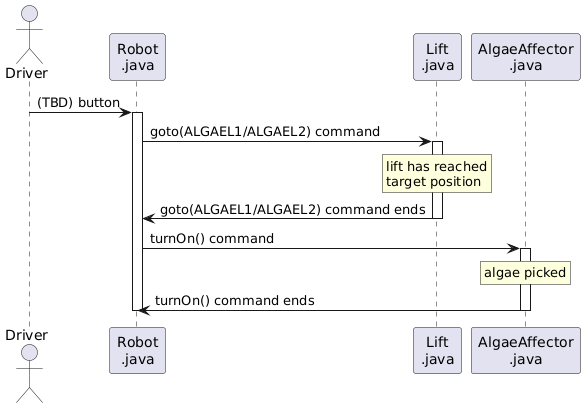

The diagram above was rendered by PlantUML. Its source (embedded in the PNG):
@startuml
actor "Driver" as driver
participant "Robot\n.java" as robot
participant "Lift\n.java" as lift
participant "AlgaeAffector\n.java" as algae

driver -> robot: (TBD) button
activate robot

robot -> lift: goto(ALGAEL1/ALGAEL2) command
activate lift
rnote over lift: lift has reached\ntarget position
lift -> robot: goto(ALGAEL1/ALGAEL2) command ends
deactivate lift

robot -> algae: turnOn() command
activate algae
rnote over algae: algae picked
algae -> robot: turnOn() command ends
deactivate algae

deactivate robot
@enduml